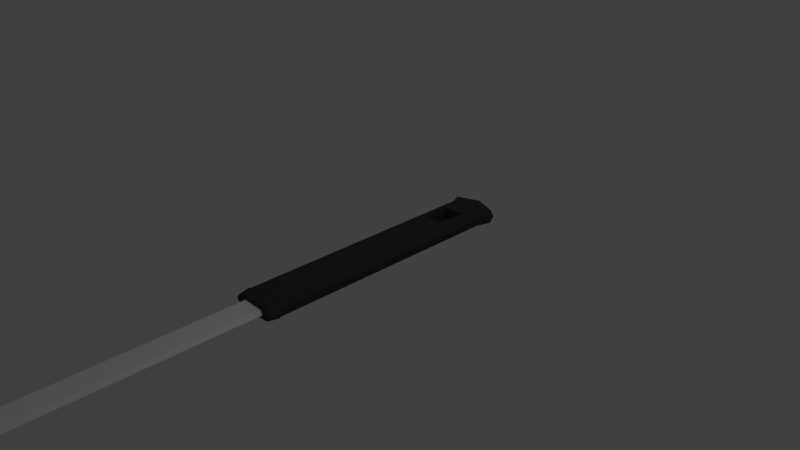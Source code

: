 # Source: Stiletto.blend  (saved by Blender 2.72.0; exported with 4.5.12 LTS)
import bpy
from mathutils import Matrix  # noqa: F401  (used for matrix-valued properties, if any)

bpy.ops.wm.read_factory_settings(use_empty=True)
scene = bpy.context.scene
scene.name = 'Scene'

# ---- collections
col_collection_1 = bpy.data.collections.new('Collection 1'); scene.collection.children.link(col_collection_1)

# ---- materials (node trees are filled in below, after node groups)
mat_material = bpy.data.materials.new('Material')
mat_material.alpha_threshold = 0.0
mat_material.use_transparent_shadow = False
mat_material.diffuse_color = (0.0578, 0.0578, 0.0578, 1.0)
mat_material.specular_color = (0.01739, 0.01739, 0.01739)
mat_material.roughness = 0.5
mat_material.line_color = (0.0, 0.0, 0.0, 1.0)
mat_material_001 = bpy.data.materials.new('Material.001')
mat_material_001.alpha_threshold = 0.0
mat_material_001.use_transparent_shadow = False
mat_material_001.diffuse_color = (1.0, 1.0, 1.0, 1.0)
mat_material_001.roughness = 0.5

# ---- material node trees

# ---- world
world_world = bpy.data.worlds.new('World'); scene.world = world_world
world_world.color = (0.05088, 0.05088, 0.05088)
world_world.use_sun_shadow = False
world_world.sun_shadow_jitter_overblur = 0.0
world_world.cycles.sampling_method = 'MANUAL'
world_world.cycles.sample_map_resolution = 256

# ---- cameras
cam_camera = bpy.data.cameras.new('Camera')
cam_camera.clip_end = 100.0
cam_camera.lens = 35.0
cam_camera.sensor_width = 32.0
cam_camera.sensor_height = 18.0
cam_camera.ortho_scale = 7.314
cam_camera.dof.focus_distance = 0.0
cam_camera.dof.aperture_fstop = 128.0

# ---- lights
light_lamp = bpy.data.lights.new('Lamp', 'POINT')
light_lamp.transmission_factor = 0.0
light_lamp.cutoff_distance = 30.0
light_lamp.energy = 100.0
light_lamp.shadow_buffer_clip_start = 1.001
light_lamp.shadow_soft_size = 0.1
light_lamp.shadow_maximum_resolution = 0.006
light_lamp.use_absolute_resolution = True
light_lamp.cycles.use_multiple_importance_sampling = False

# ---- meshes
me_cube = bpy.data.meshes.new('Cube')
me_cube.from_pydata([(0.2195, -1.74, 0.1221), (0.317, 1.9, 0.09948), (-0.317, 1.9, 0.09948), (-0.2195, -1.74, 0.1221), (0.2195, -1.74, -0.1221), (0.317, 1.9, -0.09948), (-0.317, 1.9, -0.09948), (-0.2195, -1.74, -0.1221), (-0.2195, 1.718, 0.1221), (-0.2195, 1.718, -0.1221), (0.2195, 1.718, -0.1221), (0.2195, 1.718, 0.1221), (0.1334, 1.076, 0.1264), (-0.1334, 1.076, 0.1264), (0.1334, 1.076, -0.1264), (-0.1334, 1.076, -0.1264), (-0.1472, 1.476, 0.1264), (-0.1472, 1.476, -0.1264), (0.1472, 1.476, -0.1264), (0.1472, 1.476, 0.1264), (0.1509, -1.866, 0.04266), (-0.1509, -1.866, 0.04266), (0.1509, -1.866, -0.04266), (-0.1509, -1.866, -0.04266), (0.02973, -6.109, 0.01765), (-0.02973, -6.109, 0.01765), (0.02973, -6.109, -0.01765), (-0.02973, -6.109, -0.01765), (0.1509, -4.88, 0.04266), (-0.1509, -4.88, 0.04266), (-0.1509, -4.88, -0.04266), (0.1509, -4.88, -0.04266), (-0.252, -1.67, 0.0), (0.3437, 1.931, 0.0), (0.252, -1.67, 0.0), (-0.3437, 1.931, 0.0), (0.256, 1.751, 0.0), (-0.256, 1.751, 0.0), (-0.2072, -1.88, 0.0), (0.2072, -1.88, 0.0), (0.0, -6.433, 0.0), (0.2072, -4.882, 0.0), (-0.2072, -4.882, 0.0), (0.0, 2.017, 0.09948), (0.0, 2.017, -0.09948), (0.0, 2.048, 0.0), (0.2069, -1.851, 0.09384), (-0.2069, -1.851, 0.09384), (-0.2069, -1.851, -0.09384), (0.2069, -1.851, -0.09384), (0.2467, -1.868, 0.0), (-0.2467, -1.868, 0.0), (0.3074, -1.715, 0.07227), (-0.3074, -1.715, 0.07227), (0.3074, -1.715, -0.07227), (-0.3074, -1.715, -0.07227), (-0.3333, -1.703, 0.0), (0.3333, -1.703, 0.0), (0.2898, -1.863, 0.05553), (-0.2898, -1.863, 0.05553), (-0.2898, -1.863, -0.05553), (0.2898, -1.863, -0.05553), (0.3188, -1.873, 0.0), (-0.3188, -1.873, 0.0)], [], [(46, 47, 21, 20), (11, 1, 43, 2, 8), (9, 6, 44, 5, 10), (45, 33, 5, 44), (36, 34, 4, 10), (37, 35, 6, 9), (11, 8, 16, 19), (9, 10, 18, 17), (33, 36, 10, 5), (32, 37, 9, 7), (19, 16, 17, 18), (19, 18, 14, 12), (10, 4, 14, 18), (8, 3, 13, 16), (0, 11, 19, 12), (3, 0, 12, 13), (4, 7, 15, 14), (7, 9, 17, 15), (17, 16, 13, 15), (15, 13, 12, 14), (28, 29, 25, 24), (48, 49, 22, 23), (50, 46, 20, 39), (51, 48, 23, 38), (30, 31, 26, 27), (42, 30, 27, 40), (20, 21, 29, 28), (23, 22, 31, 30), (39, 20, 28, 41), (38, 23, 30, 42), (43, 1, 33, 45), (11, 0, 34, 36), (8, 2, 35, 37), (1, 11, 36, 33), (3, 8, 37, 32), (49, 50, 39, 22), (47, 51, 38, 21), (29, 42, 40, 25), (22, 39, 41, 31), (21, 38, 42, 29), (40, 27, 26), (41, 28, 24, 40), (24, 25, 40), (31, 41, 40, 26), (35, 45, 44, 6), (2, 43, 45, 35), (0, 3, 47, 46), (7, 4, 49, 48), (46, 50, 62, 58), (48, 51, 63, 60), (50, 49, 61, 62), (51, 47, 59, 63), (57, 52, 58, 62), (56, 55, 60, 63), (54, 57, 62, 61), (53, 56, 63, 59), (49, 4, 54, 61), (47, 3, 53, 59), (34, 57, 4), (54, 4, 57), (7, 48, 60, 55), (0, 46, 58, 52), (34, 0, 52), (57, 34, 52), (53, 32, 56), (32, 53, 3), (32, 7, 56), (55, 56, 7)])
me_cube.polygons.foreach_set('material_index', [0, 0, 0, 0, 0, 0, 0, 0, 0, 0, 0, 0, 0, 0, 0, 0, 0, 0, 0, 0, 1, 0, 0, 0, 1, 1, 1, 1, 1, 1, 0, 0, 0, 0, 0, 0, 0, 1, 1, 1, 1, 1, 1, 1, 0, 0, 0, 0, 0, 0, 0, 0, 0, 0, 0, 0, 0, 0, 0, 0, 0, 0, 0, 0, 0, 0, 0, 0])
me_cube.materials.append(mat_material)
me_cube.materials.append(mat_material_001)
me_cube.use_remesh_preserve_volume = False
me_cube.use_remesh_preserve_attributes = False
me_cube.use_mirror_vertex_groups = False
me_cube.update()

# ---- objects
ob_cube = bpy.data.objects.new('Cube', me_cube)
ob_lamp = bpy.data.objects.new('Lamp', light_lamp)
ob_camera = bpy.data.objects.new('Camera', cam_camera)

# ---- transforms, parenting, visibility, modifiers, constraints
ob_cube.location = (0.0, 0.0, 0.0)
ob_cube.lock_rotations_4d = False
ob_cube.empty_display_type = 'ARROWS'
ob_cube.lineart.crease_threshold = 0.0
ob_lamp.location = (4.076, 1.005, 5.904)
ob_lamp.rotation_euler = (0.6503, 0.05522, 1.866)
ob_lamp.lock_rotations_4d = False
ob_lamp.empty_display_type = 'ARROWS'
ob_lamp.color = (0.0, 0.0, 0.0, 0.0)
ob_lamp.lineart.crease_threshold = 0.0
ob_camera.location = (7.481, -6.508, 5.344)
ob_camera.rotation_euler = (1.109, 0.01082, 0.8149)
ob_camera.lock_rotations_4d = False
ob_camera.empty_display_type = 'ARROWS'
ob_camera.color = (0.0, 0.0, 0.0, 0.0)
ob_camera.display_type = 'WIRE'
ob_camera.lineart.crease_threshold = 0.0

# ---- collection membership
col_collection_1.objects.link(ob_cube)
col_collection_1.objects.link(ob_lamp)
col_collection_1.objects.link(ob_camera)

# ---- scene / render settings (as saved in the file)
scene.camera = ob_camera
scene.frame_start = 1; scene.frame_end = 250; scene.frame_set(1)
scene.render.engine = 'BLENDER_EEVEE_NEXT'
scene.render.resolution_percentage = 50
scene.render.dither_intensity = 0.0
scene.cycles.use_denoising = False
scene.cycles.samples = 10
scene.cycles.sampling_pattern = 'TABULATED_SOBOL'
scene.cycles.light_sampling_threshold = 0.0
scene.cycles.use_adaptive_sampling = False
scene.cycles.use_light_tree = False
scene.cycles.blur_glossy = 0.0
scene.cycles.pixel_filter_type = 'GAUSSIAN'
scene.cycles.sample_clamp_indirect = 0.0
scene.view_settings.view_transform = 'Standard'
bpy.context.view_layer.update()
